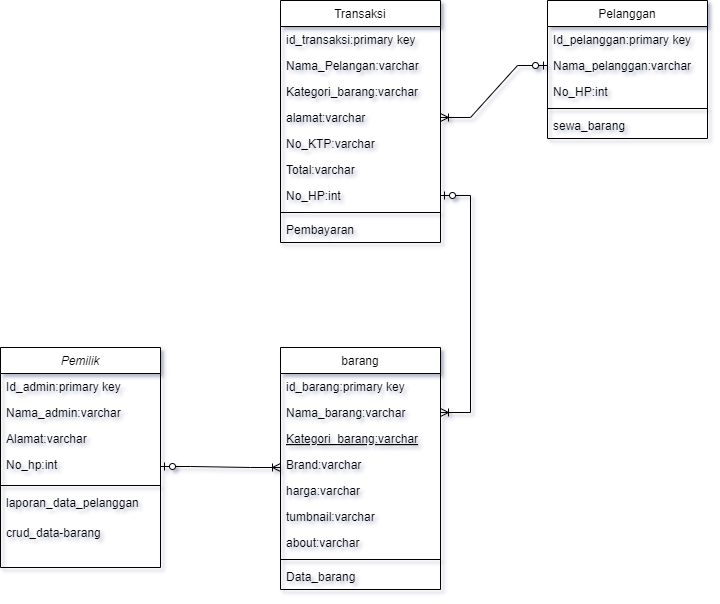

The diagram above was exported from draw.io. Its source (the exported page's mxGraphModel, read from the mxfile embedded in the PNG):
<mxGraphModel dx="947" dy="1036" grid="1" gridSize="10" guides="1" tooltips="1" connect="1" arrows="1" fold="1" page="1" pageScale="1" pageWidth="827" pageHeight="1169" math="0" shadow="0">
  <root>
    <mxCell id="WIyWlLk6GJQsqaUBKTNV-0" />
    <mxCell id="WIyWlLk6GJQsqaUBKTNV-1" parent="WIyWlLk6GJQsqaUBKTNV-0" />
    <mxCell id="zkfFHV4jXpPFQw0GAbJ--0" value="Pemilik" style="swimlane;fontStyle=2;align=center;verticalAlign=top;childLayout=stackLayout;horizontal=1;startSize=26;horizontalStack=0;resizeParent=1;resizeLast=0;collapsible=1;marginBottom=0;rounded=0;shadow=0;strokeWidth=1;" parent="WIyWlLk6GJQsqaUBKTNV-1" vertex="1">
      <mxGeometry x="280" y="690" width="160" height="220" as="geometry">
        <mxRectangle x="220" y="20" width="160" height="26" as="alternateBounds" />
      </mxGeometry>
    </mxCell>
    <mxCell id="zkfFHV4jXpPFQw0GAbJ--1" value="Id_admin:primary key" style="text;align=left;verticalAlign=top;spacingLeft=4;spacingRight=4;overflow=hidden;rotatable=0;points=[[0,0.5],[1,0.5]];portConstraint=eastwest;" parent="zkfFHV4jXpPFQw0GAbJ--0" vertex="1">
      <mxGeometry y="26" width="160" height="26" as="geometry" />
    </mxCell>
    <mxCell id="zkfFHV4jXpPFQw0GAbJ--2" value="Nama_admin:varchar" style="text;align=left;verticalAlign=top;spacingLeft=4;spacingRight=4;overflow=hidden;rotatable=0;points=[[0,0.5],[1,0.5]];portConstraint=eastwest;rounded=0;shadow=0;html=0;" parent="zkfFHV4jXpPFQw0GAbJ--0" vertex="1">
      <mxGeometry y="52" width="160" height="26" as="geometry" />
    </mxCell>
    <mxCell id="zkfFHV4jXpPFQw0GAbJ--3" value="Alamat:varchar" style="text;align=left;verticalAlign=top;spacingLeft=4;spacingRight=4;overflow=hidden;rotatable=0;points=[[0,0.5],[1,0.5]];portConstraint=eastwest;rounded=0;shadow=0;html=0;" parent="zkfFHV4jXpPFQw0GAbJ--0" vertex="1">
      <mxGeometry y="78" width="160" height="26" as="geometry" />
    </mxCell>
    <mxCell id="zkfFHV4jXpPFQw0GAbJ--5" value="No_hp:int" style="text;align=left;verticalAlign=top;spacingLeft=4;spacingRight=4;overflow=hidden;rotatable=0;points=[[0,0.5],[1,0.5]];portConstraint=eastwest;" parent="zkfFHV4jXpPFQw0GAbJ--0" vertex="1">
      <mxGeometry y="104" width="160" height="30" as="geometry" />
    </mxCell>
    <mxCell id="zkfFHV4jXpPFQw0GAbJ--4" value="" style="line;html=1;strokeWidth=1;align=left;verticalAlign=middle;spacingTop=-1;spacingLeft=3;spacingRight=3;rotatable=0;labelPosition=right;points=[];portConstraint=eastwest;" parent="zkfFHV4jXpPFQw0GAbJ--0" vertex="1">
      <mxGeometry y="134" width="160" height="8" as="geometry" />
    </mxCell>
    <mxCell id="YfGGhcp4yh7onn6OYIwd-0" value="laporan_data_pelanggan" style="text;align=left;verticalAlign=top;spacingLeft=4;spacingRight=4;overflow=hidden;rotatable=0;points=[[0,0.5],[1,0.5]];portConstraint=eastwest;" vertex="1" parent="zkfFHV4jXpPFQw0GAbJ--0">
      <mxGeometry y="142" width="160" height="30" as="geometry" />
    </mxCell>
    <mxCell id="YfGGhcp4yh7onn6OYIwd-1" value="crud_data-barang" style="text;align=left;verticalAlign=top;spacingLeft=4;spacingRight=4;overflow=hidden;rotatable=0;points=[[0,0.5],[1,0.5]];portConstraint=eastwest;" vertex="1" parent="zkfFHV4jXpPFQw0GAbJ--0">
      <mxGeometry y="172" width="160" height="30" as="geometry" />
    </mxCell>
    <mxCell id="zkfFHV4jXpPFQw0GAbJ--6" value="barang" style="swimlane;fontStyle=0;align=center;verticalAlign=top;childLayout=stackLayout;horizontal=1;startSize=26;horizontalStack=0;resizeParent=1;resizeLast=0;collapsible=1;marginBottom=0;rounded=0;shadow=0;strokeWidth=1;" parent="WIyWlLk6GJQsqaUBKTNV-1" vertex="1">
      <mxGeometry x="560" y="690" width="160" height="242" as="geometry">
        <mxRectangle x="130" y="380" width="160" height="26" as="alternateBounds" />
      </mxGeometry>
    </mxCell>
    <mxCell id="zkfFHV4jXpPFQw0GAbJ--7" value="id_barang:primary key" style="text;align=left;verticalAlign=top;spacingLeft=4;spacingRight=4;overflow=hidden;rotatable=0;points=[[0,0.5],[1,0.5]];portConstraint=eastwest;" parent="zkfFHV4jXpPFQw0GAbJ--6" vertex="1">
      <mxGeometry y="26" width="160" height="26" as="geometry" />
    </mxCell>
    <mxCell id="zkfFHV4jXpPFQw0GAbJ--8" value="Nama_barang:varchar" style="text;align=left;verticalAlign=top;spacingLeft=4;spacingRight=4;overflow=hidden;rotatable=0;points=[[0,0.5],[1,0.5]];portConstraint=eastwest;rounded=0;shadow=0;html=0;" parent="zkfFHV4jXpPFQw0GAbJ--6" vertex="1">
      <mxGeometry y="52" width="160" height="26" as="geometry" />
    </mxCell>
    <mxCell id="zkfFHV4jXpPFQw0GAbJ--10" value="Kategori_barang:varchar" style="text;align=left;verticalAlign=top;spacingLeft=4;spacingRight=4;overflow=hidden;rotatable=0;points=[[0,0.5],[1,0.5]];portConstraint=eastwest;fontStyle=4" parent="zkfFHV4jXpPFQw0GAbJ--6" vertex="1">
      <mxGeometry y="78" width="160" height="26" as="geometry" />
    </mxCell>
    <mxCell id="zkfFHV4jXpPFQw0GAbJ--11" value="Brand:varchar" style="text;align=left;verticalAlign=top;spacingLeft=4;spacingRight=4;overflow=hidden;rotatable=0;points=[[0,0.5],[1,0.5]];portConstraint=eastwest;" parent="zkfFHV4jXpPFQw0GAbJ--6" vertex="1">
      <mxGeometry y="104" width="160" height="26" as="geometry" />
    </mxCell>
    <mxCell id="YfGGhcp4yh7onn6OYIwd-7" value="harga:varchar" style="text;align=left;verticalAlign=top;spacingLeft=4;spacingRight=4;overflow=hidden;rotatable=0;points=[[0,0.5],[1,0.5]];portConstraint=eastwest;rounded=0;shadow=0;html=0;" vertex="1" parent="zkfFHV4jXpPFQw0GAbJ--6">
      <mxGeometry y="130" width="160" height="26" as="geometry" />
    </mxCell>
    <mxCell id="YfGGhcp4yh7onn6OYIwd-8" value="tumbnail:varchar" style="text;align=left;verticalAlign=top;spacingLeft=4;spacingRight=4;overflow=hidden;rotatable=0;points=[[0,0.5],[1,0.5]];portConstraint=eastwest;rounded=0;shadow=0;html=0;" vertex="1" parent="zkfFHV4jXpPFQw0GAbJ--6">
      <mxGeometry y="156" width="160" height="26" as="geometry" />
    </mxCell>
    <mxCell id="YfGGhcp4yh7onn6OYIwd-9" value="about:varchar" style="text;align=left;verticalAlign=top;spacingLeft=4;spacingRight=4;overflow=hidden;rotatable=0;points=[[0,0.5],[1,0.5]];portConstraint=eastwest;rounded=0;shadow=0;html=0;" vertex="1" parent="zkfFHV4jXpPFQw0GAbJ--6">
      <mxGeometry y="182" width="160" height="26" as="geometry" />
    </mxCell>
    <mxCell id="zkfFHV4jXpPFQw0GAbJ--9" value="" style="line;html=1;strokeWidth=1;align=left;verticalAlign=middle;spacingTop=-1;spacingLeft=3;spacingRight=3;rotatable=0;labelPosition=right;points=[];portConstraint=eastwest;" parent="zkfFHV4jXpPFQw0GAbJ--6" vertex="1">
      <mxGeometry y="208" width="160" height="8" as="geometry" />
    </mxCell>
    <mxCell id="YfGGhcp4yh7onn6OYIwd-10" value="Data_barang" style="text;align=left;verticalAlign=top;spacingLeft=4;spacingRight=4;overflow=hidden;rotatable=0;points=[[0,0.5],[1,0.5]];portConstraint=eastwest;rounded=0;shadow=0;html=0;" vertex="1" parent="zkfFHV4jXpPFQw0GAbJ--6">
      <mxGeometry y="216" width="160" height="26" as="geometry" />
    </mxCell>
    <mxCell id="zkfFHV4jXpPFQw0GAbJ--13" value="Pelanggan" style="swimlane;fontStyle=0;align=center;verticalAlign=top;childLayout=stackLayout;horizontal=1;startSize=26;horizontalStack=0;resizeParent=1;resizeLast=0;collapsible=1;marginBottom=0;rounded=0;shadow=0;strokeWidth=1;" parent="WIyWlLk6GJQsqaUBKTNV-1" vertex="1">
      <mxGeometry x="827" y="343" width="160" height="138" as="geometry">
        <mxRectangle x="340" y="380" width="170" height="26" as="alternateBounds" />
      </mxGeometry>
    </mxCell>
    <mxCell id="zkfFHV4jXpPFQw0GAbJ--14" value="Id_pelanggan:primary key" style="text;align=left;verticalAlign=top;spacingLeft=4;spacingRight=4;overflow=hidden;rotatable=0;points=[[0,0.5],[1,0.5]];portConstraint=eastwest;" parent="zkfFHV4jXpPFQw0GAbJ--13" vertex="1">
      <mxGeometry y="26" width="160" height="26" as="geometry" />
    </mxCell>
    <mxCell id="YfGGhcp4yh7onn6OYIwd-4" value="Nama_pelanggan:varchar" style="text;align=left;verticalAlign=top;spacingLeft=4;spacingRight=4;overflow=hidden;rotatable=0;points=[[0,0.5],[1,0.5]];portConstraint=eastwest;" vertex="1" parent="zkfFHV4jXpPFQw0GAbJ--13">
      <mxGeometry y="52" width="160" height="26" as="geometry" />
    </mxCell>
    <mxCell id="YfGGhcp4yh7onn6OYIwd-5" value="No_HP:int" style="text;align=left;verticalAlign=top;spacingLeft=4;spacingRight=4;overflow=hidden;rotatable=0;points=[[0,0.5],[1,0.5]];portConstraint=eastwest;" vertex="1" parent="zkfFHV4jXpPFQw0GAbJ--13">
      <mxGeometry y="78" width="160" height="26" as="geometry" />
    </mxCell>
    <mxCell id="zkfFHV4jXpPFQw0GAbJ--15" value="" style="line;html=1;strokeWidth=1;align=left;verticalAlign=middle;spacingTop=-1;spacingLeft=3;spacingRight=3;rotatable=0;labelPosition=right;points=[];portConstraint=eastwest;" parent="zkfFHV4jXpPFQw0GAbJ--13" vertex="1">
      <mxGeometry y="104" width="160" height="8" as="geometry" />
    </mxCell>
    <mxCell id="YfGGhcp4yh7onn6OYIwd-6" value="sewa_barang" style="text;align=left;verticalAlign=top;spacingLeft=4;spacingRight=4;overflow=hidden;rotatable=0;points=[[0,0.5],[1,0.5]];portConstraint=eastwest;" vertex="1" parent="zkfFHV4jXpPFQw0GAbJ--13">
      <mxGeometry y="112" width="160" height="26" as="geometry" />
    </mxCell>
    <mxCell id="zkfFHV4jXpPFQw0GAbJ--17" value="Transaksi" style="swimlane;fontStyle=0;align=center;verticalAlign=top;childLayout=stackLayout;horizontal=1;startSize=26;horizontalStack=0;resizeParent=1;resizeLast=0;collapsible=1;marginBottom=0;rounded=0;shadow=0;strokeWidth=1;" parent="WIyWlLk6GJQsqaUBKTNV-1" vertex="1">
      <mxGeometry x="560" y="343" width="160" height="242" as="geometry">
        <mxRectangle x="550" y="140" width="160" height="26" as="alternateBounds" />
      </mxGeometry>
    </mxCell>
    <mxCell id="zkfFHV4jXpPFQw0GAbJ--18" value="id_transaksi:primary key" style="text;align=left;verticalAlign=top;spacingLeft=4;spacingRight=4;overflow=hidden;rotatable=0;points=[[0,0.5],[1,0.5]];portConstraint=eastwest;" parent="zkfFHV4jXpPFQw0GAbJ--17" vertex="1">
      <mxGeometry y="26" width="160" height="26" as="geometry" />
    </mxCell>
    <mxCell id="zkfFHV4jXpPFQw0GAbJ--19" value="Nama_Pelangan:varchar" style="text;align=left;verticalAlign=top;spacingLeft=4;spacingRight=4;overflow=hidden;rotatable=0;points=[[0,0.5],[1,0.5]];portConstraint=eastwest;rounded=0;shadow=0;html=0;" parent="zkfFHV4jXpPFQw0GAbJ--17" vertex="1">
      <mxGeometry y="52" width="160" height="26" as="geometry" />
    </mxCell>
    <mxCell id="zkfFHV4jXpPFQw0GAbJ--20" value="Kategori_barang:varchar" style="text;align=left;verticalAlign=top;spacingLeft=4;spacingRight=4;overflow=hidden;rotatable=0;points=[[0,0.5],[1,0.5]];portConstraint=eastwest;rounded=0;shadow=0;html=0;" parent="zkfFHV4jXpPFQw0GAbJ--17" vertex="1">
      <mxGeometry y="78" width="160" height="26" as="geometry" />
    </mxCell>
    <mxCell id="zkfFHV4jXpPFQw0GAbJ--21" value="alamat:varchar" style="text;align=left;verticalAlign=top;spacingLeft=4;spacingRight=4;overflow=hidden;rotatable=0;points=[[0,0.5],[1,0.5]];portConstraint=eastwest;rounded=0;shadow=0;html=0;" parent="zkfFHV4jXpPFQw0GAbJ--17" vertex="1">
      <mxGeometry y="104" width="160" height="26" as="geometry" />
    </mxCell>
    <mxCell id="zkfFHV4jXpPFQw0GAbJ--22" value="No_KTP:varchar" style="text;align=left;verticalAlign=top;spacingLeft=4;spacingRight=4;overflow=hidden;rotatable=0;points=[[0,0.5],[1,0.5]];portConstraint=eastwest;rounded=0;shadow=0;html=0;" parent="zkfFHV4jXpPFQw0GAbJ--17" vertex="1">
      <mxGeometry y="130" width="160" height="26" as="geometry" />
    </mxCell>
    <mxCell id="zkfFHV4jXpPFQw0GAbJ--24" value="Total:varchar" style="text;align=left;verticalAlign=top;spacingLeft=4;spacingRight=4;overflow=hidden;rotatable=0;points=[[0,0.5],[1,0.5]];portConstraint=eastwest;" parent="zkfFHV4jXpPFQw0GAbJ--17" vertex="1">
      <mxGeometry y="156" width="160" height="26" as="geometry" />
    </mxCell>
    <mxCell id="zkfFHV4jXpPFQw0GAbJ--25" value="No_HP:int" style="text;align=left;verticalAlign=top;spacingLeft=4;spacingRight=4;overflow=hidden;rotatable=0;points=[[0,0.5],[1,0.5]];portConstraint=eastwest;" parent="zkfFHV4jXpPFQw0GAbJ--17" vertex="1">
      <mxGeometry y="182" width="160" height="26" as="geometry" />
    </mxCell>
    <mxCell id="zkfFHV4jXpPFQw0GAbJ--23" value="" style="line;html=1;strokeWidth=1;align=left;verticalAlign=middle;spacingTop=-1;spacingLeft=3;spacingRight=3;rotatable=0;labelPosition=right;points=[];portConstraint=eastwest;" parent="zkfFHV4jXpPFQw0GAbJ--17" vertex="1">
      <mxGeometry y="208" width="160" height="8" as="geometry" />
    </mxCell>
    <mxCell id="YfGGhcp4yh7onn6OYIwd-20" value="Pembayaran" style="text;align=left;verticalAlign=top;spacingLeft=4;spacingRight=4;overflow=hidden;rotatable=0;points=[[0,0.5],[1,0.5]];portConstraint=eastwest;" vertex="1" parent="zkfFHV4jXpPFQw0GAbJ--17">
      <mxGeometry y="216" width="160" height="26" as="geometry" />
    </mxCell>
    <mxCell id="YfGGhcp4yh7onn6OYIwd-33" value="" style="edgeStyle=entityRelationEdgeStyle;fontSize=12;html=1;endArrow=ERoneToMany;startArrow=ERzeroToOne;rounded=0;entryX=0;entryY=0.615;entryDx=0;entryDy=0;exitX=1;exitY=0.5;exitDx=0;exitDy=0;entryPerimeter=0;" edge="1" parent="WIyWlLk6GJQsqaUBKTNV-1" source="zkfFHV4jXpPFQw0GAbJ--5" target="zkfFHV4jXpPFQw0GAbJ--11">
      <mxGeometry width="100" height="100" relative="1" as="geometry">
        <mxPoint x="890" y="700" as="sourcePoint" />
        <mxPoint x="750" y="610" as="targetPoint" />
      </mxGeometry>
    </mxCell>
    <mxCell id="YfGGhcp4yh7onn6OYIwd-34" value="" style="edgeStyle=entityRelationEdgeStyle;fontSize=12;html=1;endArrow=ERoneToMany;startArrow=ERzeroToOne;rounded=0;entryX=1;entryY=0.5;entryDx=0;entryDy=0;exitX=0;exitY=0.5;exitDx=0;exitDy=0;" edge="1" parent="WIyWlLk6GJQsqaUBKTNV-1" source="YfGGhcp4yh7onn6OYIwd-4" target="zkfFHV4jXpPFQw0GAbJ--21">
      <mxGeometry width="100" height="100" relative="1" as="geometry">
        <mxPoint x="790" y="540" as="sourcePoint" />
        <mxPoint x="910" y="541" as="targetPoint" />
      </mxGeometry>
    </mxCell>
    <mxCell id="YfGGhcp4yh7onn6OYIwd-35" value="" style="edgeStyle=entityRelationEdgeStyle;fontSize=12;html=1;endArrow=ERoneToMany;startArrow=ERzeroToOne;rounded=0;exitX=1;exitY=0.5;exitDx=0;exitDy=0;entryX=1;entryY=0.5;entryDx=0;entryDy=0;" edge="1" parent="WIyWlLk6GJQsqaUBKTNV-1" source="zkfFHV4jXpPFQw0GAbJ--25" target="zkfFHV4jXpPFQw0GAbJ--8">
      <mxGeometry width="100" height="100" relative="1" as="geometry">
        <mxPoint x="650" y="600" as="sourcePoint" />
        <mxPoint x="640" y="680" as="targetPoint" />
        <Array as="points">
          <mxPoint x="640" y="600" />
          <mxPoint x="642" y="660" />
          <mxPoint x="670" y="660" />
          <mxPoint x="610" y="660" />
          <mxPoint x="660" y="640" />
          <mxPoint x="660" y="660" />
        </Array>
      </mxGeometry>
    </mxCell>
  </root>
</mxGraphModel>